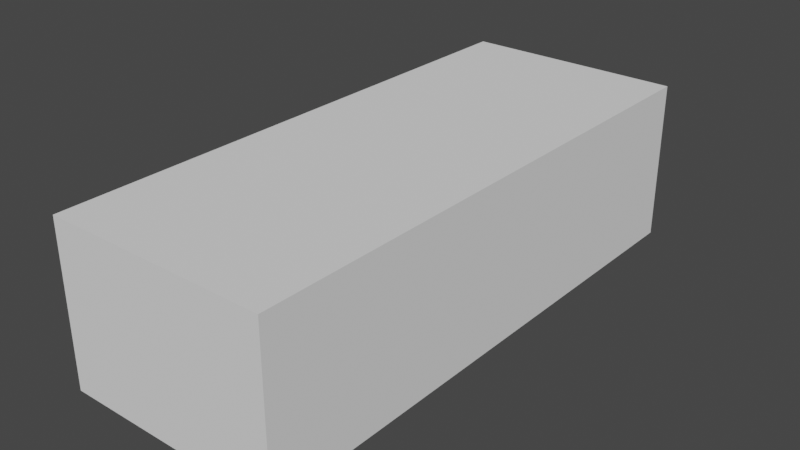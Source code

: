 # Source: nissan_gt-r.blend  (saved by Blender 3.6.13; exported with 4.5.12 LTS)
import bpy
from mathutils import Matrix  # noqa: F401  (used for matrix-valued properties, if any)

bpy.ops.wm.read_factory_settings(use_empty=True)
scene = bpy.context.scene
scene.name = 'Scene'

# ---- collections
col_blueprints = bpy.data.collections.new('Blueprints'); scene.collection.children.link(col_blueprints)

# ---- world
world_world = bpy.data.worlds.new('World'); scene.world = world_world
world_world.use_nodes = True; world_world.node_tree.nodes.clear()
_N = world_world.node_tree.nodes; _L = world_world.node_tree.links
n0 = _N.new('ShaderNodeOutputWorld'); n0.name = 'World Output'; n0.location = (300, 300)
n1 = _N.new('ShaderNodeBackground'); n1.name = 'Background'; n1.location = (10, 300)
n1.inputs[0].default_value = (0.05088, 0.05088, 0.05088, 1.0)
_L.new(n1.outputs[0], n0.inputs[0])
n0.is_active_output = True
world_world.color = (0.05088, 0.05088, 0.05088)
world_world.use_sun_shadow = False
world_world.sun_shadow_jitter_overblur = 0.0

# ---- meshes
me_vert = bpy.data.meshes.new('Vert')
me_vert.from_pydata([(0.7506, -1.771, 0.211), (0.8899, -1.534, 0.211), (0.8898, -1.558, 0.3679), (0.8893, -1.537, 0.5233), (0.8884, -1.468, 0.6499), (0.8893, -1.382, 0.7397), (0.9119, -1.187, 0.806), (0.9119, -1.014, 0.7958), (0.9119, -0.8131, 0.6807), (0.9119, -0.7146, 0.5034), (0.9119, -0.7021, 0.3003), (0.9119, -0.7021, 0.2097), (0.9119, 1.01, 0.2097), (0.9119, 1.007, 0.4115), (0.9119, 1.065, 0.5998), (0.9119, 1.245, 0.7688), (0.9119, 1.402, 0.8112), (0.9045, 1.589, 0.7875), (0.9037, 1.709, 0.7159), (0.8996, 1.824, 0.5743), (0.8914, 1.865, 0.4005), (0.8897, 1.873, 0.2325), (0.8199, 2.058, 0.2981), (0.8131, 2.147, 0.4588), (0.8105, 2.136, 0.6562), (0.795, 2.091, 0.8115), (0.7722, 2.03, 0.9327), (0.8401, 1.422, 0.9394), (0.8481, 1.176, 0.9289), (0.8485, 0.7757, 0.9063), (0.8601, 0.1265, 0.8624), (0.8273, -0.4489, 0.8092), (0.8211, -0.7761, 0.8725), (0.9119, -0.392, 0.2967), (0.8063, -0.993, 0.892), (0.7865, -1.224, 0.8584), (0.7753, -1.469, 0.7951), (0.9119, 0.5225, 0.3136), (0.7562, -1.68, 0.688), (0.9119, -0.3899, 0.2097), (0.9119, 0.5129, 0.2097), (0.9119, 0.6651, 0.6051), (0.9119, 1.008, 0.3106), (0.9119, 0.1111, 0.306), (0.9119, 0.1195, 0.6072), (0.9119, -0.5647, 0.6123), (0.7499, -1.774, 0.6011), (0.7506, -1.779, 0.3964), (0.9119, 0.06151, 0.2097), (0.9119, -0.4261, 0.5912), (0.631, 2.045, 1.0), (0.7607, 1.442, 1.007), (0.7738, 1.188, 0.9997), (0.7604, 0.7198, 0.9865), (0.7674, 0.1478, 0.9609), (0.7477, -0.3637, 0.9529), (0.708, -0.6471, 0.94), (0.7348, -0.936, 0.9595), (0.7148, -1.284, 0.9259)], [], [(21, 22, 23, 20), (19, 20, 23, 24), (18, 19, 24, 25), (17, 18, 25, 26), (16, 17, 26, 27), (15, 16, 27, 28), (14, 15, 28, 29), (13, 14, 29, 41), (42, 13, 41, 37), (32, 45, 49, 31), (32, 8, 9, 45), (30, 31, 49, 44), (30, 44, 41, 29), (43, 33, 39, 48), (49, 45, 33), (37, 41, 44, 43), (40, 37, 43, 48), (7, 8, 32, 34), (6, 7, 34, 35), (5, 6, 35, 36), (4, 5, 36, 38), (3, 4, 38, 46), (2, 3, 46, 47), (0, 1, 2, 47), (11, 39, 33, 10), (9, 10, 33, 45), (33, 43, 44, 49), (40, 12, 42, 37), (27, 26, 50, 51), (34, 32, 56, 57), (35, 34, 57, 58), (30, 29, 53, 54), (28, 27, 51, 52), (32, 31, 55, 56), (31, 30, 54, 55), (29, 28, 52, 53)])
me_vert.update()
me_cube_001 = bpy.data.meshes.new('Cube.001')
me_cube_001.from_pydata([(-1.0, -1.0, -1.0), (-1.0, -1.0, 1.0), (-1.0, 1.0, -1.0), (-1.0, 1.0, 1.0), (1.0, -1.0, -1.0), (1.0, -1.0, 1.0), (1.0, 1.0, -1.0), (1.0, 1.0, 1.0)], [], [(0, 1, 3, 2), (2, 3, 7, 6), (6, 7, 5, 4), (4, 5, 1, 0), (2, 6, 4, 0), (7, 3, 1, 5)])
_uv = me_cube_001.uv_layers.new(name='UVMap')
_uv.uv.foreach_set('vector', [0.375, 0.0, 0.625, 0.0, 0.625, 0.25, 0.375, 0.25, 0.375, 0.25, 0.625, 0.25, 0.625, 0.5, 0.375, 0.5, 0.375, 0.5, 0.625, 0.5, 0.625, 0.75, 0.375, 0.75, 0.375, 0.75, 0.625, 0.75, 0.625, 1.0, 0.375, 1.0, 0.125, 0.5, 0.375, 0.5, 0.375, 0.75, 0.125, 0.75, 0.625, 0.5, 0.875, 0.5, 0.875, 0.75, 0.625, 0.75])
me_cube_001.update()

# ---- objects
ob_vert = bpy.data.objects.new('Vert', me_vert)
ob_back = bpy.data.objects.new('Back', None)
ob_front = bpy.data.objects.new('Front', None)
ob_right = bpy.data.objects.new('Right', None)
ob_top = bpy.data.objects.new('Top', None)
ob_referencecube = bpy.data.objects.new('ReferenceCube', me_cube_001)

# ---- transforms, parenting, visibility, modifiers, constraints
ob_vert.location = (0.0, 0.0, 0.0)
ob_back.location = (-2.255, -0.9007, 1.583)
ob_back.rotation_euler = (1.571, 4.888e-07, -3.142)
ob_back.scale = (1.296, 1.296, 1.296)
ob_back.empty_display_type = 'IMAGE'
ob_back.empty_display_size = 5.0
ob_back.empty_image_depth = 'FRONT'
ob_back.use_empty_image_alpha = True
ob_back.empty_image_side = 'FRONT'
ob_back.color = (1.0, 1.0, 1.0, 0.1)
ob_front.location = (-2.255, -0.9007, -0.179)
ob_front.rotation_euler = (1.571, 4.888e-07, -3.142)
ob_front.scale = (1.296, 1.296, 1.296)
ob_front.empty_display_type = 'IMAGE'
ob_front.empty_display_size = 5.0
ob_front.empty_image_depth = 'BACK'
ob_front.use_empty_image_alpha = True
ob_front.empty_image_side = 'BACK'
ob_front.color = (1.0, 1.0, 1.0, 0.1)
ob_right.location = (-0.7616, -0.9007, -0.3126)
ob_right.rotation_euler = (1.571, 4.888e-07, -4.712)
ob_right.scale = (1.296, 1.296, 1.296)
ob_right.empty_display_type = 'IMAGE'
ob_right.empty_display_size = 5.0
ob_right.use_empty_image_alpha = True
ob_right.color = (1.0, 1.0, 1.0, 0.1)
ob_top.location = (-0.7616, -0.9007, 0.0)
ob_top.rotation_euler = (0.0, -0.0, -4.712)
ob_top.scale = (1.296, 1.296, 1.296)
ob_top.empty_display_type = 'IMAGE'
ob_top.empty_display_size = 5.0
ob_top.use_empty_image_alpha = True
ob_top.color = (1.0, 1.0, 1.0, 0.1)
ob_referencecube.location = (0.0, 0.0, 0.7573)
ob_referencecube.scale = (0.945, 2.34, 0.685)

# ---- collection membership
scene.collection.objects.link(ob_vert)
col_blueprints.objects.link(ob_back)
col_blueprints.objects.link(ob_front)
col_blueprints.objects.link(ob_right)
col_blueprints.objects.link(ob_top)
col_blueprints.objects.link(ob_referencecube)

# ---- scene / render settings (as saved in the file)
scene.frame_start = 1; scene.frame_end = 250; scene.frame_set(1)
scene.render.engine = 'BLENDER_EEVEE_NEXT'
scene.cycles.sampling_pattern = 'TABULATED_SOBOL'
scene.view_settings.view_transform = 'Filmic'
bpy.context.view_layer.update()

# ---- added for rendering (the .blend has no active camera and no usable light): camera, sun
cam_auto = bpy.data.cameras.new('AutoCamera')
cam_auto.lens = 50.0
cam_auto.sensor_width = 36.0
cam_auto.clip_end = 1000.0
ob_auto_camera = bpy.data.objects.new('AutoCamera', cam_auto)
scene.collection.objects.link(ob_auto_camera)
ob_auto_camera.location = (4.83879, -5.80655, 4.62835)
ob_auto_camera.rotation_euler = (1.09748, -7.21219e-08, 0.694738)
scene.camera = ob_auto_camera
light_auto_sun = bpy.data.lights.new('AutoSun', 'SUN')
light_auto_sun.energy = 3.0
light_auto_sun.angle = 0.0523599
ob_auto_sun = bpy.data.objects.new('AutoSun', light_auto_sun)
scene.collection.objects.link(ob_auto_sun)
ob_auto_sun.rotation_euler = (0.872665, 0.174533, 0.523599)
bpy.context.view_layer.update()
